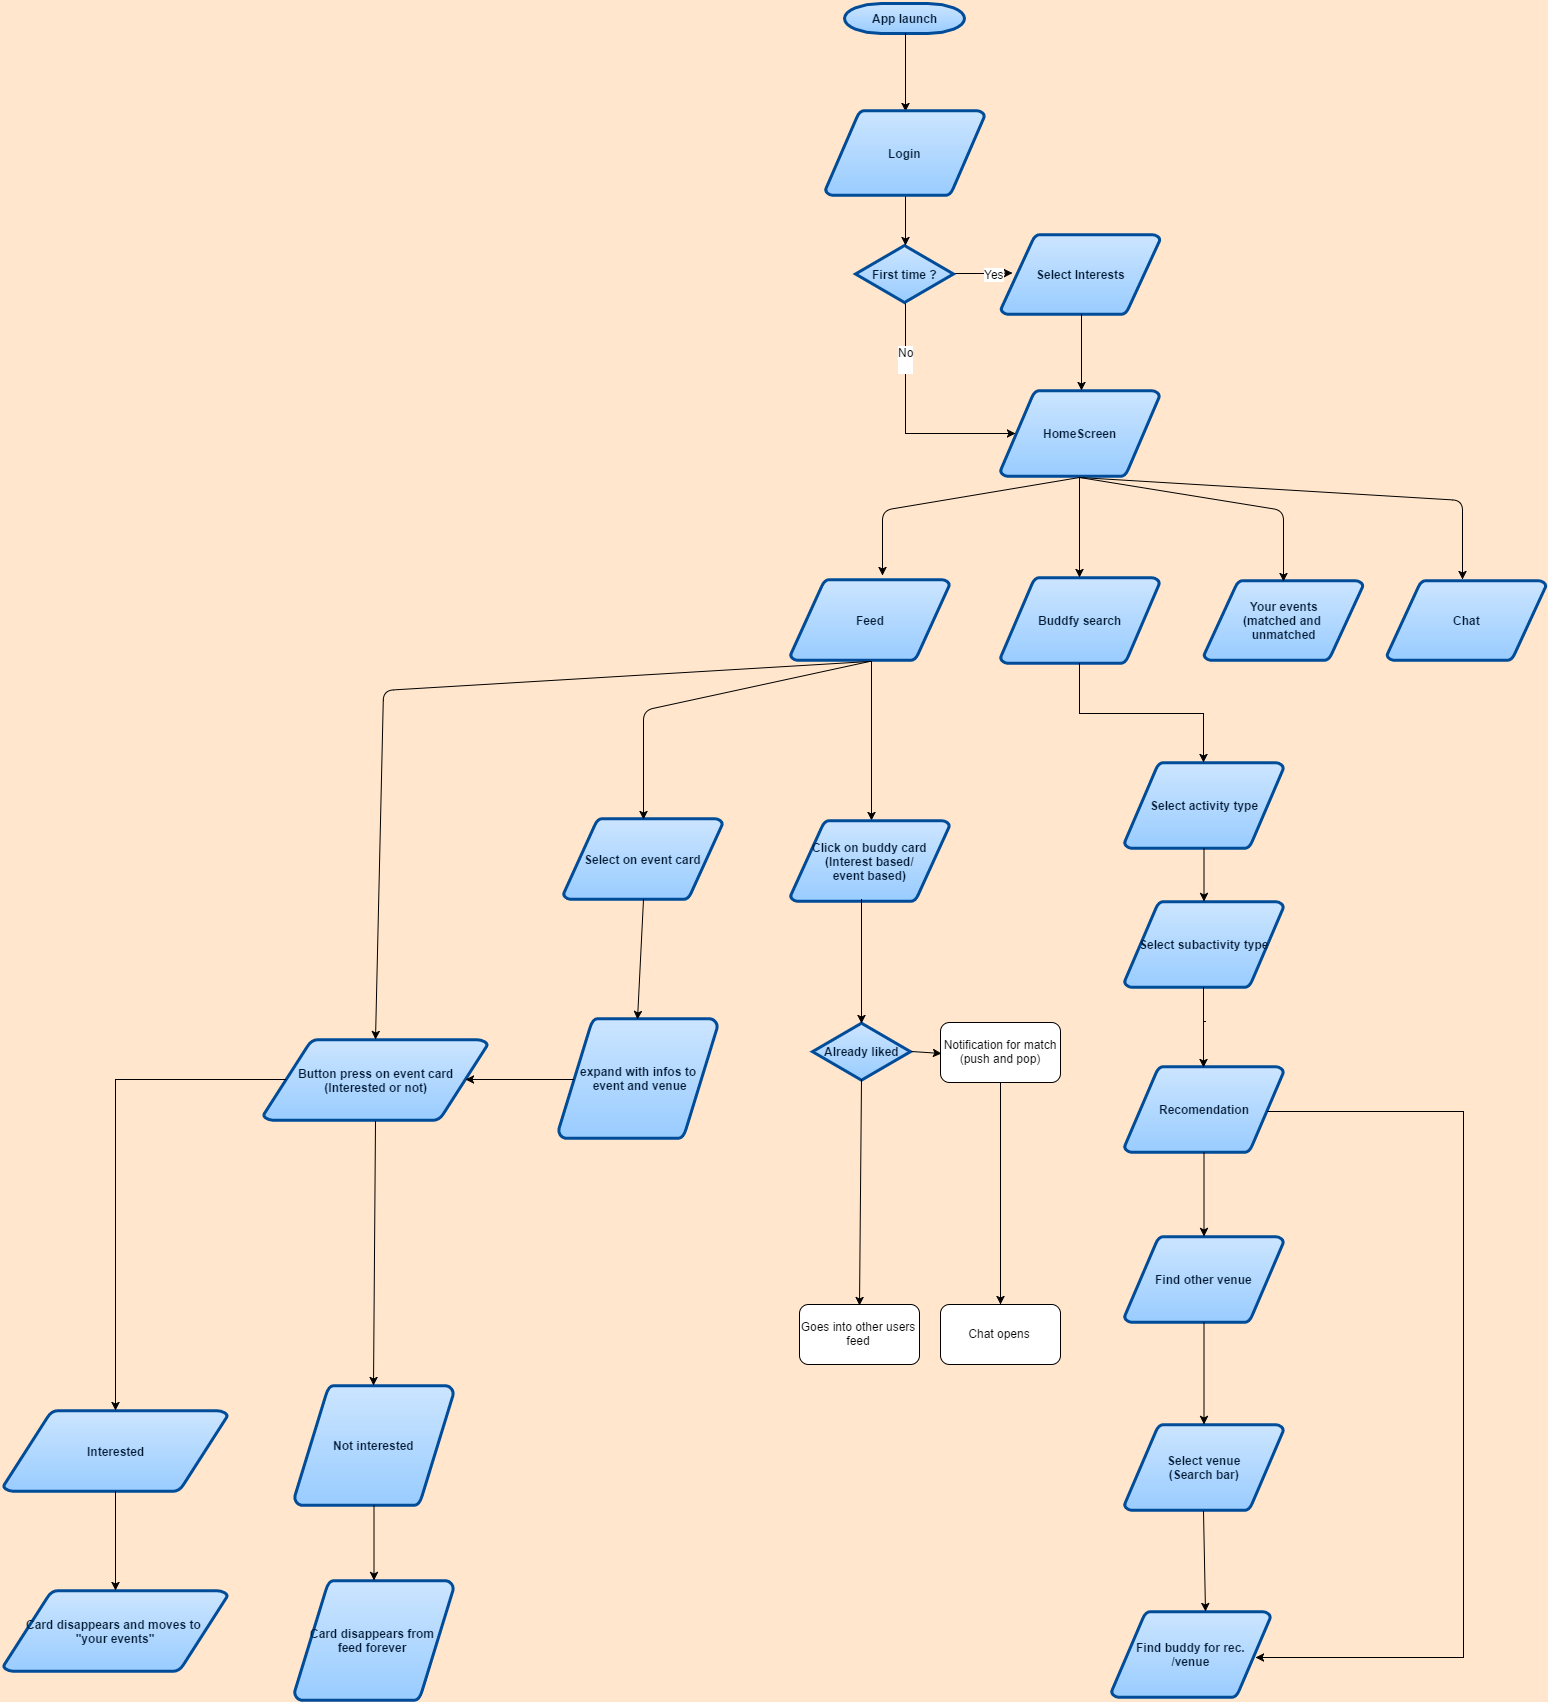

The diagram above was exported from draw.io. Its source (the exported page's mxGraphModel, read from the mxfile embedded in the PNG):
<mxGraphModel dx="3170" dy="2083" grid="1" gridSize="10" guides="1" tooltips="1" connect="1" arrows="1" fold="1" page="1" pageScale="1" pageWidth="826" pageHeight="1169" background="#FFE6CC" math="0" shadow="0">
  <root>
    <mxCell id="0" style=";html=1;" />
    <mxCell id="1" style=";html=1;" parent="0" />
    <mxCell id="2" value="App launch" style="shape=mxgraph.flowchart.terminator;fillColor=#99CCFF;strokeColor=#004C99;strokeWidth=3;gradientColor=#CCE5FF;gradientDirection=north;fontColor=#001933;fontStyle=1;html=1;" vertex="1" parent="1">
      <mxGeometry x="301" y="-107" width="120" height="30" as="geometry" />
    </mxCell>
    <mxCell id="4" value="Select Interests" style="shape=mxgraph.flowchart.data;fillColor=#99CCFF;strokeColor=#004C99;strokeWidth=3;gradientColor=#CCE5FF;gradientDirection=north;fontColor=#001933;fontStyle=1;html=1;" vertex="1" parent="1">
      <mxGeometry x="457.5" y="124" width="159" height="80" as="geometry" />
    </mxCell>
    <mxCell id="65febdea30117b8f-75" value="HomeScreen" style="shape=mxgraph.flowchart.data;fillColor=#99CCFF;strokeColor=#004C99;strokeWidth=3;gradientColor=#CCE5FF;gradientDirection=north;fontColor=#001933;fontStyle=1;html=1;" vertex="1" parent="1">
      <mxGeometry x="457" y="280" width="159" height="86" as="geometry" />
    </mxCell>
    <mxCell id="65febdea30117b8f-87" value="Buddfy search" style="shape=mxgraph.flowchart.data;fillColor=#99CCFF;strokeColor=#004C99;strokeWidth=3;gradientColor=#CCE5FF;gradientDirection=north;fontColor=#001933;fontStyle=1;html=1;" vertex="1" parent="1">
      <mxGeometry x="457" y="467" width="159" height="86" as="geometry" />
    </mxCell>
    <mxCell id="65febdea30117b8f-70" value="" style="edgeStyle=orthogonalEdgeStyle;rounded=0;html=1;jettySize=auto;orthogonalLoop=1;" edge="1" parent="1" source="65febdea30117b8f-68">
      <mxGeometry relative="1" as="geometry">
        <mxPoint x="469" y="162.5" as="targetPoint" />
      </mxGeometry>
    </mxCell>
    <mxCell id="65febdea30117b8f-72" value="Yes" style="text;html=1;resizable=0;points=[];;align=center;verticalAlign=middle;labelBackgroundColor=#ffffff;" vertex="1" connectable="0" parent="65febdea30117b8f-70">
      <mxGeometry x="-0.44" y="3" relative="1" as="geometry">
        <mxPoint x="24" y="3" as="offset" />
      </mxGeometry>
    </mxCell>
    <mxCell id="65febdea30117b8f-76" value="" style="edgeStyle=orthogonalEdgeStyle;rounded=0;html=1;jettySize=auto;orthogonalLoop=1;" edge="1" parent="1" source="4" target="65febdea30117b8f-75">
      <mxGeometry relative="1" as="geometry">
        <Array as="points">
          <mxPoint x="537" y="242" />
          <mxPoint x="537" y="242" />
        </Array>
      </mxGeometry>
    </mxCell>
    <mxCell id="65febdea30117b8f-129" value="Select activity type" style="shape=mxgraph.flowchart.data;fillColor=#99CCFF;strokeColor=#004C99;strokeWidth=3;gradientColor=#CCE5FF;gradientDirection=north;fontColor=#001933;fontStyle=1;html=1;" vertex="1" parent="1">
      <mxGeometry x="581" y="652" width="159" height="86" as="geometry" />
    </mxCell>
    <mxCell id="65febdea30117b8f-78" value="" style="edgeStyle=orthogonalEdgeStyle;rounded=0;html=1;jettySize=auto;orthogonalLoop=1;entryX=0.095;entryY=0.5;entryPerimeter=0;" edge="1" parent="1" source="65febdea30117b8f-68" target="65febdea30117b8f-75">
      <mxGeometry relative="1" as="geometry">
        <mxPoint x="320" y="326" as="targetPoint" />
        <Array as="points">
          <mxPoint x="362" y="323" />
        </Array>
      </mxGeometry>
    </mxCell>
    <mxCell id="65febdea30117b8f-79" value="No&lt;div&gt;&lt;br&gt;&lt;/div&gt;" style="text;html=1;resizable=0;points=[];;align=center;verticalAlign=middle;labelBackgroundColor=#ffffff;" vertex="1" connectable="0" parent="65febdea30117b8f-78">
      <mxGeometry x="-0.54" y="-1" relative="1" as="geometry">
        <mxPoint as="offset" />
      </mxGeometry>
    </mxCell>
    <mxCell id="65febdea30117b8f-131" value="Select subactivity type" style="shape=mxgraph.flowchart.data;fillColor=#99CCFF;strokeColor=#004C99;strokeWidth=3;gradientColor=#CCE5FF;gradientDirection=north;fontColor=#001933;fontStyle=1;html=1;" vertex="1" parent="1">
      <mxGeometry x="581" y="791" width="159" height="86" as="geometry" />
    </mxCell>
    <mxCell id="65febdea30117b8f-83" value="Feed" style="shape=mxgraph.flowchart.data;fillColor=#99CCFF;strokeColor=#004C99;strokeWidth=3;gradientColor=#CCE5FF;gradientDirection=north;fontColor=#001933;fontStyle=1;html=1;" vertex="1" parent="1">
      <mxGeometry x="247" y="469" width="159" height="81" as="geometry" />
    </mxCell>
    <mxCell id="65febdea30117b8f-133" value="Recomendation" style="shape=mxgraph.flowchart.data;fillColor=#99CCFF;strokeColor=#004C99;strokeWidth=3;gradientColor=#CCE5FF;gradientDirection=north;fontColor=#001933;fontStyle=1;html=1;" vertex="1" parent="1">
      <mxGeometry x="581" y="956" width="159" height="86" as="geometry" />
    </mxCell>
    <mxCell id="65febdea30117b8f-68" value="First time ?" style="shape=mxgraph.flowchart.decision;fillColor=#99CCFF;strokeColor=#004C99;strokeWidth=3;gradientColor=#CCE5FF;gradientDirection=north;fontColor=#001933;fontStyle=1;html=1;" vertex="1" parent="1">
      <mxGeometry x="312" y="135" width="98" height="57" as="geometry" />
    </mxCell>
    <mxCell id="65febdea30117b8f-135" value="Find other venue" style="shape=mxgraph.flowchart.data;fillColor=#99CCFF;strokeColor=#004C99;strokeWidth=3;gradientColor=#CCE5FF;gradientDirection=north;fontColor=#001933;fontStyle=1;html=1;" vertex="1" parent="1">
      <mxGeometry x="581" y="1126" width="159" height="86" as="geometry" />
    </mxCell>
    <mxCell id="65febdea30117b8f-137" value="Find buddy for rec.&lt;br&gt;/venue" style="shape=mxgraph.flowchart.data;fillColor=#99CCFF;strokeColor=#004C99;strokeWidth=3;gradientColor=#CCE5FF;gradientDirection=north;fontColor=#001933;fontStyle=1;html=1;" vertex="1" parent="1">
      <mxGeometry x="568" y="1501" width="159" height="86" as="geometry" />
    </mxCell>
    <mxCell id="65febdea30117b8f-85" value="Your events&lt;br&gt;(matched and &lt;br&gt;unmatched" style="shape=mxgraph.flowchart.data;fillColor=#99CCFF;strokeColor=#004C99;strokeWidth=3;gradientColor=#CCE5FF;gradientDirection=north;fontColor=#001933;fontStyle=1;html=1;" vertex="1" parent="1">
      <mxGeometry x="660.5" y="470" width="159" height="80" as="geometry" />
    </mxCell>
    <mxCell id="65febdea30117b8f-95" value="Select&lt;span style=&quot;line-height: 1.2&quot;&gt;&amp;nbsp;on event card&lt;/span&gt;" style="shape=mxgraph.flowchart.data;fillColor=#99CCFF;strokeColor=#004C99;strokeWidth=3;gradientColor=#CCE5FF;gradientDirection=north;fontColor=#001933;fontStyle=1;html=1;" vertex="1" parent="1">
      <mxGeometry x="20" y="708" width="159" height="81" as="geometry" />
    </mxCell>
    <mxCell id="65febdea30117b8f-86" value="Chat" style="shape=mxgraph.flowchart.data;fillColor=#99CCFF;strokeColor=#004C99;strokeWidth=3;gradientColor=#CCE5FF;gradientDirection=north;fontColor=#001933;fontStyle=1;html=1;" vertex="1" parent="1">
      <mxGeometry x="843.5" y="470" width="159" height="80" as="geometry" />
    </mxCell>
    <mxCell id="65febdea30117b8f-139" value="Select venue&lt;br&gt;(Search bar)" style="shape=mxgraph.flowchart.data;fillColor=#99CCFF;strokeColor=#004C99;strokeWidth=3;gradientColor=#CCE5FF;gradientDirection=north;fontColor=#001933;fontStyle=1;html=1;" vertex="1" parent="1">
      <mxGeometry x="581" y="1314" width="159" height="86" as="geometry" />
    </mxCell>
    <mxCell id="65febdea30117b8f-89" value="" style="endArrow=classic;html=1;exitX=0.5;exitY=1;exitPerimeter=0;" edge="1" parent="1" source="65febdea30117b8f-75">
      <mxGeometry width="50" height="50" relative="1" as="geometry">
        <mxPoint x="510" y="380" as="sourcePoint" />
        <mxPoint x="339" y="465" as="targetPoint" />
        <Array as="points">
          <mxPoint x="339" y="400" />
        </Array>
      </mxGeometry>
    </mxCell>
    <mxCell id="65febdea30117b8f-90" value="" style="endArrow=classic;html=1;entryX=0.5;entryY=0;entryPerimeter=0;exitX=0.5;exitY=1;exitPerimeter=0;" edge="1" parent="1" target="65febdea30117b8f-85" source="65febdea30117b8f-75">
      <mxGeometry x="436" y="390" width="50" height="50" as="geometry">
        <mxPoint x="560" y="390" as="sourcePoint" />
        <mxPoint x="436" y="489" as="targetPoint" />
        <Array as="points">
          <mxPoint x="740" y="400" />
        </Array>
      </mxGeometry>
    </mxCell>
    <mxCell id="65febdea30117b8f-91" value="" style="endArrow=classic;html=1;exitX=0.5;exitY=1;exitPerimeter=0;" edge="1" parent="1" source="65febdea30117b8f-75">
      <mxGeometry x="474" y="390" width="50" height="50" as="geometry">
        <mxPoint x="620" y="390" as="sourcePoint" />
        <mxPoint x="919" y="469" as="targetPoint" />
        <Array as="points">
          <mxPoint x="919" y="390" />
        </Array>
      </mxGeometry>
    </mxCell>
    <mxCell id="65febdea30117b8f-92" value="" style="endArrow=classic;html=1;exitX=0.5;exitY=1;exitPerimeter=0;entryX=0.5;entryY=0;entryPerimeter=0;" edge="1" parent="1" source="2" target="65febdea30117b8f-93">
      <mxGeometry width="50" height="50" relative="1" as="geometry">
        <mxPoint x="331" y="-77" as="sourcePoint" />
        <mxPoint x="340" as="targetPoint" />
      </mxGeometry>
    </mxCell>
    <mxCell id="65febdea30117b8f-94" value="" style="endArrow=classic;html=1;exitX=0.5;exitY=1;exitPerimeter=0;entryX=0.5;entryY=0;entryPerimeter=0;" edge="1" parent="1" source="65febdea30117b8f-93" target="65febdea30117b8f-68">
      <mxGeometry x="311.0000000000002" y="82" width="50" height="50" as="geometry">
        <mxPoint x="311.0000000000002" y="82" as="sourcePoint" />
        <mxPoint x="347" y="110" as="targetPoint" />
        <Array as="points" />
      </mxGeometry>
    </mxCell>
    <mxCell id="65febdea30117b8f-97" value="" style="edgeStyle=orthogonalEdgeStyle;rounded=0;html=1;jettySize=auto;orthogonalLoop=1;exitX=0.5;exitY=1;exitPerimeter=0;" edge="1" parent="1" target="65febdea30117b8f-98" source="65febdea30117b8f-83">
      <mxGeometry x="388.28571428571445" y="556.0000000000002" as="geometry">
        <mxPoint x="327" y="596" as="sourcePoint" />
        <Array as="points">
          <mxPoint x="327" y="650" />
          <mxPoint x="327" y="650" />
        </Array>
      </mxGeometry>
    </mxCell>
    <mxCell id="65febdea30117b8f-98" value="Click on buddy card&lt;br&gt;(Interest based/&lt;br&gt;event based)" style="shape=mxgraph.flowchart.data;fillColor=#99CCFF;strokeColor=#004C99;strokeWidth=3;gradientColor=#CCE5FF;gradientDirection=north;fontColor=#001933;fontStyle=1;html=1;" vertex="1" parent="1">
      <mxGeometry x="247" y="710" width="159" height="81" as="geometry" />
    </mxCell>
    <mxCell id="65febdea30117b8f-100" value="expand with infos to&lt;br&gt;&amp;nbsp;event and venue" style="shape=mxgraph.flowchart.data;fillColor=#99CCFF;strokeColor=#004C99;strokeWidth=3;gradientColor=#CCE5FF;gradientDirection=north;fontColor=#001933;fontStyle=1;html=1;" vertex="1" parent="1">
      <mxGeometry x="15" y="908" width="159" height="120" as="geometry" />
    </mxCell>
    <mxCell id="65febdea30117b8f-102" value="" style="endArrow=classic;html=1;exitX=0.5;exitY=1;exitPerimeter=0;entryX=0.5;entryY=0;entryPerimeter=0;" edge="1" parent="1" source="65febdea30117b8f-95" target="65febdea30117b8f-100">
      <mxGeometry width="50" height="50" relative="1" as="geometry">
        <mxPoint x="84" y="820" as="sourcePoint" />
        <mxPoint x="12" y="904" as="targetPoint" />
      </mxGeometry>
    </mxCell>
    <mxCell id="65febdea30117b8f-103" value="Button press on event card&lt;br&gt;(Interested or not)" style="shape=mxgraph.flowchart.data;fillColor=#99CCFF;strokeColor=#004C99;strokeWidth=3;gradientColor=#CCE5FF;gradientDirection=north;fontColor=#001933;fontStyle=1;html=1;" vertex="1" parent="1">
      <mxGeometry x="-280" y="929" width="224" height="81" as="geometry" />
    </mxCell>
    <mxCell id="65febdea30117b8f-107" value="Interested" style="shape=mxgraph.flowchart.data;fillColor=#99CCFF;strokeColor=#004C99;strokeWidth=3;gradientColor=#CCE5FF;gradientDirection=north;fontColor=#001933;fontStyle=1;html=1;" vertex="1" parent="1">
      <mxGeometry x="-540" y="1300" width="224" height="81" as="geometry" />
    </mxCell>
    <mxCell id="65febdea30117b8f-112" value="Card disappears and moves to &lt;br&gt;&quot;your events&quot;" style="shape=mxgraph.flowchart.data;fillColor=#99CCFF;strokeColor=#004C99;strokeWidth=3;gradientColor=#CCE5FF;gradientDirection=north;fontColor=#001933;fontStyle=1;html=1;" vertex="1" parent="1">
      <mxGeometry x="-540" y="1480" width="224" height="81" as="geometry" />
    </mxCell>
    <mxCell id="65febdea30117b8f-108" value="" style="edgeStyle=orthogonalEdgeStyle;rounded=0;html=1;jettySize=auto;orthogonalLoop=1;exitX=0.095;exitY=0.5;exitPerimeter=0;" edge="1" parent="1" source="65febdea30117b8f-103" target="65febdea30117b8f-107">
      <mxGeometry relative="1" as="geometry">
        <Array as="points">
          <mxPoint x="-428" y="969" />
        </Array>
      </mxGeometry>
    </mxCell>
    <mxCell id="65febdea30117b8f-109" value="Not interested" style="shape=mxgraph.flowchart.data;fillColor=#99CCFF;strokeColor=#004C99;strokeWidth=3;gradientColor=#CCE5FF;gradientDirection=north;fontColor=#001933;fontStyle=1;html=1;" vertex="1" parent="1">
      <mxGeometry x="-249" y="1275" width="159" height="120" as="geometry" />
    </mxCell>
    <mxCell id="65febdea30117b8f-110" value="" style="endArrow=classic;html=1;entryX=0.905;entryY=0.5;entryPerimeter=0;exitX=0.095;exitY=0.5;exitPerimeter=0;" edge="1" parent="1" target="65febdea30117b8f-103" source="65febdea30117b8f-100">
      <mxGeometry width="50" height="50" relative="1" as="geometry">
        <mxPoint x="-55" y="953" as="sourcePoint" />
        <mxPoint x="-72" y="900" as="targetPoint" />
      </mxGeometry>
    </mxCell>
    <mxCell id="65febdea30117b8f-114" value="Card disappears from &lt;br&gt;feed forever&amp;nbsp;" style="shape=mxgraph.flowchart.data;fillColor=#99CCFF;strokeColor=#004C99;strokeWidth=3;gradientColor=#CCE5FF;gradientDirection=north;fontColor=#001933;fontStyle=1;html=1;" vertex="1" parent="1">
      <mxGeometry x="-249" y="1470" width="159" height="120" as="geometry" />
    </mxCell>
    <mxCell id="65febdea30117b8f-113" value="" style="edgeStyle=orthogonalEdgeStyle;rounded=0;html=1;jettySize=auto;orthogonalLoop=1;" edge="1" parent="1" source="65febdea30117b8f-107" target="65febdea30117b8f-112">
      <mxGeometry relative="1" as="geometry" />
    </mxCell>
    <mxCell id="65febdea30117b8f-115" value="" style="edgeStyle=orthogonalEdgeStyle;rounded=0;html=1;jettySize=auto;orthogonalLoop=1;" edge="1" parent="1" source="65febdea30117b8f-109" target="65febdea30117b8f-114">
      <mxGeometry relative="1" as="geometry" />
    </mxCell>
    <mxCell id="65febdea30117b8f-120" value="Already liked" style="shape=mxgraph.flowchart.decision;fillColor=#99CCFF;strokeColor=#004C99;strokeWidth=3;gradientColor=#CCE5FF;gradientDirection=north;fontColor=#001933;fontStyle=1;html=1;" vertex="1" parent="1">
      <mxGeometry x="269" y="912.6666666666666" width="98" height="57" as="geometry" />
    </mxCell>
    <mxCell id="65febdea30117b8f-121" value="" style="endArrow=classic;html=1;exitX=0.449;exitY=0.984;exitPerimeter=0;entryX=0.5;entryY=0;entryPerimeter=0;" edge="1" parent="1" source="65febdea30117b8f-98" target="65febdea30117b8f-120">
      <mxGeometry width="50" height="50" relative="1" as="geometry">
        <mxPoint x="240" y="895" as="sourcePoint" />
        <mxPoint x="319" y="910" as="targetPoint" />
        <Array as="points" />
      </mxGeometry>
    </mxCell>
    <mxCell id="65febdea30117b8f-123" value="Notification for match&lt;br&gt;(push and pop)" style="rounded=1;whiteSpace=wrap;html=1;" vertex="1" parent="1">
      <mxGeometry x="397" y="912" width="120" height="60" as="geometry" />
    </mxCell>
    <mxCell id="65febdea30117b8f-127" value="Chat opens" style="rounded=1;whiteSpace=wrap;html=1;" vertex="1" parent="1">
      <mxGeometry x="397" y="1194" width="120" height="60" as="geometry" />
    </mxCell>
    <mxCell id="65febdea30117b8f-124" value="Goes into other users feed" style="rounded=1;whiteSpace=wrap;html=1;" vertex="1" parent="1">
      <mxGeometry x="256" y="1194" width="120" height="60" as="geometry" />
    </mxCell>
    <mxCell id="65febdea30117b8f-128" value="" style="edgeStyle=orthogonalEdgeStyle;rounded=0;html=1;jettySize=auto;orthogonalLoop=1;" edge="1" parent="1" source="65febdea30117b8f-123" target="65febdea30117b8f-127">
      <mxGeometry relative="1" as="geometry" />
    </mxCell>
    <mxCell id="65febdea30117b8f-130" value="" style="edgeStyle=orthogonalEdgeStyle;rounded=0;html=1;jettySize=auto;orthogonalLoop=1;" edge="1" parent="1" source="65febdea30117b8f-87" target="65febdea30117b8f-129">
      <mxGeometry relative="1" as="geometry" />
    </mxCell>
    <mxCell id="65febdea30117b8f-132" value="" style="edgeStyle=orthogonalEdgeStyle;rounded=0;html=1;jettySize=auto;orthogonalLoop=1;" edge="1" parent="1" source="65febdea30117b8f-129" target="65febdea30117b8f-131">
      <mxGeometry relative="1" as="geometry" />
    </mxCell>
    <mxCell id="65febdea30117b8f-134" value="" style="edgeStyle=orthogonalEdgeStyle;rounded=0;html=1;jettySize=auto;orthogonalLoop=1;entryX=0.5;entryY=0;entryPerimeter=0;exitX=0.5;exitY=1;exitPerimeter=0;" edge="1" parent="1" source="65febdea30117b8f-131" target="65febdea30117b8f-133">
      <mxGeometry relative="1" as="geometry">
        <Array as="points">
          <mxPoint x="661" y="910" />
          <mxPoint x="661" y="910" />
        </Array>
        <mxPoint x="719" y="900" as="sourcePoint" />
      </mxGeometry>
    </mxCell>
    <mxCell id="65febdea30117b8f-136" value="" style="edgeStyle=orthogonalEdgeStyle;rounded=0;html=1;jettySize=auto;orthogonalLoop=1;" edge="1" parent="1" source="65febdea30117b8f-133" target="65febdea30117b8f-135">
      <mxGeometry relative="1" as="geometry" />
    </mxCell>
    <mxCell id="65febdea30117b8f-138" value="" style="edgeStyle=orthogonalEdgeStyle;rounded=0;html=1;jettySize=auto;orthogonalLoop=1;entryX=0.905;entryY=0.5;entryPerimeter=0;exitX=0.905;exitY=0.5;exitPerimeter=0;" edge="1" parent="1">
      <mxGeometry relative="1" as="geometry">
        <Array as="points">
          <mxPoint x="919" y="1001" />
          <mxPoint x="919" y="1546" />
        </Array>
        <mxPoint x="724.3333333333335" y="1001.666666666667" as="sourcePoint" />
        <mxPoint x="712.666666666667" y="1546.666666666667" as="targetPoint" />
      </mxGeometry>
    </mxCell>
    <mxCell id="65febdea30117b8f-140" value="" style="edgeStyle=orthogonalEdgeStyle;rounded=0;html=1;jettySize=auto;orthogonalLoop=1;" edge="1" parent="1" source="65febdea30117b8f-135" target="65febdea30117b8f-139">
      <mxGeometry relative="1" as="geometry" />
    </mxCell>
    <mxCell id="65febdea30117b8f-141" value="" style="endArrow=classic;html=1;entryX=0.588;entryY=0;entryPerimeter=0;exitX=0.5;exitY=1;exitPerimeter=0;" edge="1" parent="1" source="65febdea30117b8f-139" target="65febdea30117b8f-137">
      <mxGeometry width="50" height="50" relative="1" as="geometry">
        <mxPoint x="650" y="1430" as="sourcePoint" />
        <mxPoint x="938" y="1420" as="targetPoint" />
      </mxGeometry>
    </mxCell>
    <mxCell id="65febdea30117b8f-93" value="Login" style="shape=mxgraph.flowchart.data;fillColor=#99CCFF;strokeColor=#004C99;strokeWidth=3;gradientColor=#CCE5FF;gradientDirection=north;fontColor=#001933;fontStyle=1;html=1;" vertex="1" parent="1">
      <mxGeometry x="282" width="159" height="85" as="geometry" />
    </mxCell>
    <mxCell id="1f3fcb95a5c58c79-8" value="" style="endArrow=classic;html=1;entryX=0.5;entryY=0;entryPerimeter=0;exitX=0.5;exitY=1;exitPerimeter=0;" edge="1" parent="1" source="65febdea30117b8f-75" target="65febdea30117b8f-87">
      <mxGeometry width="50" height="50" relative="1" as="geometry">
        <mxPoint x="501" y="430" as="sourcePoint" />
        <mxPoint x="551" y="380" as="targetPoint" />
      </mxGeometry>
    </mxCell>
    <mxCell id="1f3fcb95a5c58c79-9" value="" style="endArrow=classic;html=1;entryX=0.5;entryY=0;exitX=0.5;exitY=1;exitPerimeter=0;" edge="1" parent="1" source="65febdea30117b8f-120" target="65febdea30117b8f-124">
      <mxGeometry width="50" height="50" relative="1" as="geometry">
        <mxPoint x="-90" y="970" as="sourcePoint" />
        <mxPoint x="-40" y="920" as="targetPoint" />
      </mxGeometry>
    </mxCell>
    <mxCell id="1f3fcb95a5c58c79-10" value="" style="endArrow=classic;html=1;exitX=1;exitY=0.5;exitPerimeter=0;entryX=0;entryY=0.5;" edge="1" parent="1" source="65febdea30117b8f-120" target="65febdea30117b8f-123">
      <mxGeometry width="50" height="50" relative="1" as="geometry">
        <mxPoint x="-350" y="860" as="sourcePoint" />
        <mxPoint x="-300" y="810" as="targetPoint" />
      </mxGeometry>
    </mxCell>
    <mxCell id="1f3fcb95a5c58c79-13" value="" style="endArrow=classic;html=1;exitX=0.5;exitY=1;exitPerimeter=0;entryX=0.5;entryY=0;entryPerimeter=0;" edge="1" parent="1" source="65febdea30117b8f-83" target="65febdea30117b8f-95">
      <mxGeometry width="50" height="50" relative="1" as="geometry">
        <mxPoint x="-350" y="430" as="sourcePoint" />
        <mxPoint x="-300" y="380" as="targetPoint" />
        <Array as="points">
          <mxPoint x="100" y="600" />
        </Array>
      </mxGeometry>
    </mxCell>
    <mxCell id="1f3fcb95a5c58c79-14" value="" style="endArrow=classic;html=1;exitX=0.5;exitY=1;exitPerimeter=0;entryX=0.5;entryY=0;entryPerimeter=0;" edge="1" parent="1" source="65febdea30117b8f-83" target="65febdea30117b8f-103">
      <mxGeometry width="50" height="50" relative="1" as="geometry">
        <mxPoint x="360" y="560" as="sourcePoint" />
        <mxPoint x="-630" y="450" as="targetPoint" />
        <Array as="points">
          <mxPoint x="-160" y="580" />
        </Array>
      </mxGeometry>
    </mxCell>
    <mxCell id="1f3fcb95a5c58c79-15" value="" style="endArrow=classic;html=1;exitX=0.5;exitY=1;exitPerimeter=0;entryX=0.5;entryY=0;entryPerimeter=0;" edge="1" parent="1" source="65febdea30117b8f-103" target="65febdea30117b8f-109">
      <mxGeometry width="50" height="50" relative="1" as="geometry">
        <mxPoint x="-720" y="680" as="sourcePoint" />
        <mxPoint x="-670" y="630" as="targetPoint" />
      </mxGeometry>
    </mxCell>
  </root>
</mxGraphModel>